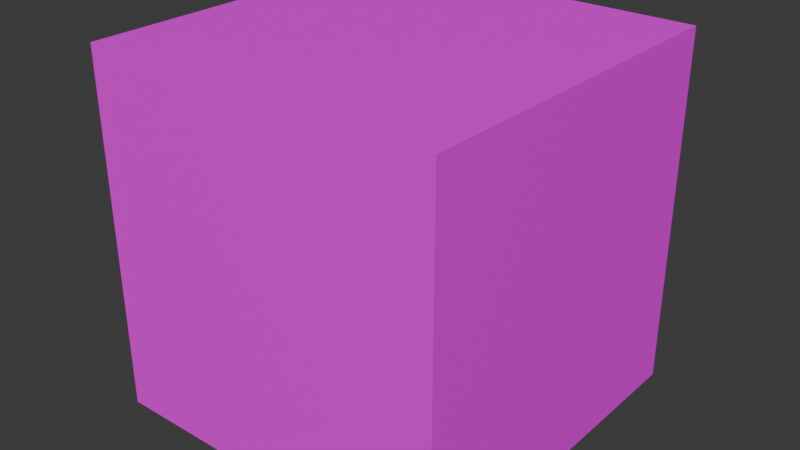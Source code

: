 # Source: SkyboxCube.blend  (saved by Blender 4.4.32; exported with 4.5.12 LTS)
import bpy
from mathutils import Matrix  # noqa: F401  (used for matrix-valued properties, if any)

bpy.ops.wm.read_factory_settings(use_empty=True)
scene = bpy.context.scene
scene.name = 'Scene'

# ---- collections
col_collection = bpy.data.collections.new('Collection'); scene.collection.children.link(col_collection)

# ---- images (referenced by path relative to the original .blend; pixels are not part of the script)
import os
ASSET_DIR = os.environ.get("B2B_ASSET_DIR", "")  # directory of the original .blend (textures are referenced by path, not embedded)
HERE = os.path.dirname(os.path.abspath(__file__))  # packed textures are extracted next to this script under _unpacked/

def load_image(name, relpath, width, height, colorspace="sRGB"):
    """Load a texture the original file referenced (path relative to the .blend, or extracted next to this script)."""
    p = next((c for c in (os.path.join(HERE, relpath), os.path.join(ASSET_DIR, relpath)) if relpath and os.path.exists(c)), "")
    if p:
        img = bpy.data.images.load(p, check_existing=True)
        img.name = name
    else:  # same state as the original file: an image datablock whose file is absent (Cycles renders it pink)
        img = bpy.data.images.new(name, width, height)
        img.source = "FILE"
        img.filepath = "//" + (relpath or name)
    img.colorspace_settings.name = colorspace
    return img
img_skybox_png = load_image('skybox.png', 'skybox.png', 1024, 1024, 'sRGB')

# ---- materials (node trees are filled in below, after node groups)
mat_material_001 = bpy.data.materials.new('Material.001')

# ---- material node trees
mat_material_001.use_nodes = True; mat_material_001.node_tree.nodes.clear()
_N = mat_material_001.node_tree.nodes; _L = mat_material_001.node_tree.links
n0 = _N.new('ShaderNodeBsdfPrincipled'); n0.name = 'Principled BSDF'; n0.location = (10, 300)
n1 = _N.new('ShaderNodeOutputMaterial'); n1.name = 'Material Output'; n1.location = (300, 300)
n2 = _N.new('ShaderNodeTexImage'); n2.name = 'Image Texture'; n2.location = (-309, 241)
n2.image = img_skybox_png
_L.new(n0.outputs[0], n1.inputs[0])
_L.new(n2.outputs[0], n0.inputs[0])
n1.is_active_output = True

# ---- world
world_world = bpy.data.worlds.new('World'); scene.world = world_world
world_world.use_nodes = True; world_world.node_tree.nodes.clear()
_N = world_world.node_tree.nodes; _L = world_world.node_tree.links
n0 = _N.new('ShaderNodeOutputWorld'); n0.name = 'World Output'; n0.location = (300, 300)
n1 = _N.new('ShaderNodeBackground'); n1.name = 'Background'; n1.location = (10, 300)
n1.inputs[0].default_value = (0.05088, 0.05088, 0.05088, 1.0)
_L.new(n1.outputs[0], n0.inputs[0])
n0.is_active_output = True
world_world.color = (0.05088, 0.05088, 0.05088)
world_world.sun_shadow_jitter_overblur = 0.0

# ---- meshes
me_cube_001 = bpy.data.meshes.new('Cube.001')
me_cube_001.from_pydata([(-1.0, -1.0, -1.0), (-1.0, -1.0, 1.0), (-1.0, 1.0, -1.0), (-1.0, 1.0, 1.0), (1.0, -1.0, -1.0), (1.0, -1.0, 1.0), (1.0, 1.0, -1.0), (1.0, 1.0, 1.0)], [], [(0, 1, 3, 2), (2, 3, 7, 6), (6, 7, 5, 4), (4, 5, 1, 0), (2, 6, 4, 0), (7, 3, 1, 5)])
_uv = me_cube_001.uv_layers.new(name='UVMap')
_uv.uv.foreach_set('vector', [0.25, 0.3333, 0.25, 0.6667, 0.5, 0.6667, 0.5, 0.3333, 0.5, 0.3333, 0.5, 0.6667, 0.75, 0.6667, 0.75, 0.3333, 1.0, 0.3333, 1.0, 0.6667, 0.75, 0.6667, 0.75, 0.3333, 0.25, 0.3333, 0.25, 0.6667, 0.0, 0.6667, 0.0, 0.3333, 0.25, 0.3333, 0.5, 0.3333, 0.5, 0.0, 0.25, 0.0, 0.5, 1.0, 0.5, 0.6667, 0.25, 0.6667, 0.25, 1.0])
me_cube_001.materials.append(mat_material_001)
me_cube_001.update()

# ---- objects
ob_cube = bpy.data.objects.new('Cube', me_cube_001)

# ---- transforms, parenting, visibility, modifiers, constraints
ob_cube.location = (0.0, 0.0, 0.0)

# ---- collection membership
col_collection.objects.link(ob_cube)

# ---- scene / render settings (as saved in the file)
scene.frame_start = 1; scene.frame_end = 250; scene.frame_set(1)
scene.render.engine = 'BLENDER_EEVEE_NEXT'
bpy.context.view_layer.update()

# ---- added for rendering (the .blend has no active camera and no usable light): camera, sun
cam_auto = bpy.data.cameras.new('AutoCamera')
cam_auto.lens = 50.0
cam_auto.sensor_width = 36.0
cam_auto.clip_end = 1000.0
ob_auto_camera = bpy.data.objects.new('AutoCamera', cam_auto)
scene.collection.objects.link(ob_auto_camera)
ob_auto_camera.location = (3.20507, -3.84609, 2.56406)
ob_auto_camera.rotation_euler = (1.09748, -7.21219e-08, 0.694738)
scene.camera = ob_auto_camera
light_auto_sun = bpy.data.lights.new('AutoSun', 'SUN')
light_auto_sun.energy = 3.0
light_auto_sun.angle = 0.0523599
ob_auto_sun = bpy.data.objects.new('AutoSun', light_auto_sun)
scene.collection.objects.link(ob_auto_sun)
ob_auto_sun.rotation_euler = (0.872665, 0.174533, 0.523599)
bpy.context.view_layer.update()
